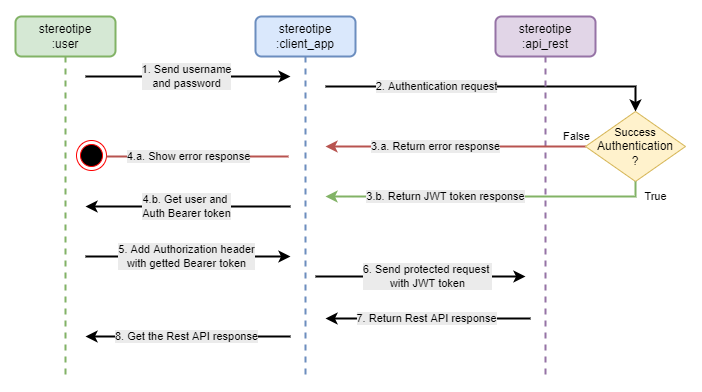

The diagram above was exported from draw.io. Its source (the exported page's mxGraphModel, read from the mxfile embedded in the PNG):
<mxGraphModel dx="1352" dy="814" grid="1" gridSize="10" guides="1" tooltips="1" connect="1" arrows="1" fold="1" page="1" pageScale="1" pageWidth="827" pageHeight="1169" math="0" shadow="0">
  <root>
    <mxCell id="0" />
    <mxCell id="1" parent="0" />
    <mxCell id="74vf6Qk_rRBztaXpE-C5-4" value="stereotipe&lt;br&gt;:client_app" style="shape=umlLifeline;perimeter=lifelinePerimeter;whiteSpace=wrap;html=1;container=1;collapsible=0;recursiveResize=0;outlineConnect=0;fillColor=#dae8fc;strokeColor=#6c8ebf;strokeWidth=2;rounded=1;" vertex="1" parent="1">
      <mxGeometry x="270" y="120" width="100" height="360" as="geometry" />
    </mxCell>
    <mxCell id="74vf6Qk_rRBztaXpE-C5-8" style="edgeStyle=orthogonalEdgeStyle;rounded=0;orthogonalLoop=1;jettySize=auto;html=1;strokeWidth=2;entryX=0.5;entryY=0;entryDx=0;entryDy=0;" edge="1" parent="74vf6Qk_rRBztaXpE-C5-4" target="74vf6Qk_rRBztaXpE-C5-17">
      <mxGeometry relative="1" as="geometry">
        <mxPoint x="70" y="70" as="sourcePoint" />
        <mxPoint x="270" y="70" as="targetPoint" />
        <Array as="points">
          <mxPoint x="380" y="70" />
        </Array>
      </mxGeometry>
    </mxCell>
    <mxCell id="74vf6Qk_rRBztaXpE-C5-9" value="2. Authentication request" style="edgeLabel;html=1;align=center;verticalAlign=middle;resizable=0;points=[];labelBackgroundColor=#EBEBEB;spacing=7;" vertex="1" connectable="0" parent="74vf6Qk_rRBztaXpE-C5-8">
      <mxGeometry x="-0.0914" relative="1" as="geometry">
        <mxPoint x="-42" as="offset" />
      </mxGeometry>
    </mxCell>
    <mxCell id="74vf6Qk_rRBztaXpE-C5-5" value="stereotipe&lt;br&gt;:api_rest" style="shape=umlLifeline;perimeter=lifelinePerimeter;whiteSpace=wrap;html=1;container=1;collapsible=0;recursiveResize=0;outlineConnect=0;fillColor=#e1d5e7;strokeColor=#9673a6;strokeWidth=2;rounded=1;" vertex="1" parent="1">
      <mxGeometry x="510" y="120" width="100" height="360" as="geometry" />
    </mxCell>
    <mxCell id="74vf6Qk_rRBztaXpE-C5-36" style="edgeStyle=orthogonalEdgeStyle;rounded=0;orthogonalLoop=1;jettySize=auto;html=1;strokeWidth=2;" edge="1" parent="74vf6Qk_rRBztaXpE-C5-5">
      <mxGeometry relative="1" as="geometry">
        <mxPoint x="-180" y="260.0000000000001" as="sourcePoint" />
        <mxPoint x="30" y="260" as="targetPoint" />
        <Array as="points">
          <mxPoint x="-40" y="260" />
          <mxPoint x="-40" y="260" />
        </Array>
      </mxGeometry>
    </mxCell>
    <mxCell id="74vf6Qk_rRBztaXpE-C5-37" value="6. Send protected request &lt;br&gt;with JWT token" style="edgeLabel;html=1;align=center;verticalAlign=middle;resizable=0;points=[];labelBackgroundColor=#EBEBEB;spacing=7;" vertex="1" connectable="0" parent="74vf6Qk_rRBztaXpE-C5-36">
      <mxGeometry x="-0.0914" relative="1" as="geometry">
        <mxPoint x="16" as="offset" />
      </mxGeometry>
    </mxCell>
    <mxCell id="74vf6Qk_rRBztaXpE-C5-41" style="edgeStyle=orthogonalEdgeStyle;rounded=0;orthogonalLoop=1;jettySize=auto;html=1;startArrow=classic;startFill=1;endArrow=none;endFill=0;strokeWidth=2;" edge="1" parent="74vf6Qk_rRBztaXpE-C5-5">
      <mxGeometry relative="1" as="geometry">
        <mxPoint x="-170" y="302" as="sourcePoint" />
        <mxPoint x="35" y="302" as="targetPoint" />
        <Array as="points">
          <mxPoint x="-110" y="302" />
        </Array>
      </mxGeometry>
    </mxCell>
    <mxCell id="74vf6Qk_rRBztaXpE-C5-42" value="7. Return Rest API response" style="edgeLabel;html=1;align=center;verticalAlign=middle;resizable=0;points=[];labelBackgroundColor=#EBEBEB;spacing=7;" vertex="1" connectable="0" parent="74vf6Qk_rRBztaXpE-C5-41">
      <mxGeometry x="-0.0914" relative="1" as="geometry">
        <mxPoint x="7" as="offset" />
      </mxGeometry>
    </mxCell>
    <mxCell id="74vf6Qk_rRBztaXpE-C5-10" value="stereotipe&lt;br&gt;:user" style="shape=umlLifeline;perimeter=lifelinePerimeter;whiteSpace=wrap;html=1;container=1;collapsible=0;recursiveResize=0;outlineConnect=0;fillColor=#d5e8d4;strokeColor=#82b366;strokeWidth=2;rounded=1;" vertex="1" parent="1">
      <mxGeometry x="30" y="120" width="100" height="360" as="geometry" />
    </mxCell>
    <mxCell id="74vf6Qk_rRBztaXpE-C5-27" value="" style="ellipse;html=1;shape=endState;fillColor=#000000;strokeColor=#ff0000;" vertex="1" parent="74vf6Qk_rRBztaXpE-C5-10">
      <mxGeometry x="61" y="124" width="30" height="30" as="geometry" />
    </mxCell>
    <mxCell id="74vf6Qk_rRBztaXpE-C5-34" style="edgeStyle=orthogonalEdgeStyle;rounded=0;orthogonalLoop=1;jettySize=auto;html=1;strokeWidth=2;" edge="1" parent="74vf6Qk_rRBztaXpE-C5-10">
      <mxGeometry relative="1" as="geometry">
        <mxPoint x="70" y="240" as="sourcePoint" />
        <mxPoint x="275" y="240" as="targetPoint" />
        <Array as="points">
          <mxPoint x="130" y="240" />
        </Array>
      </mxGeometry>
    </mxCell>
    <mxCell id="74vf6Qk_rRBztaXpE-C5-35" value="5. Add Authorization header&lt;br&gt;with getted Bearer token" style="edgeLabel;html=1;align=center;verticalAlign=middle;resizable=0;points=[];labelBackgroundColor=#EBEBEB;spacing=7;" vertex="1" connectable="0" parent="74vf6Qk_rRBztaXpE-C5-34">
      <mxGeometry x="-0.0914" relative="1" as="geometry">
        <mxPoint x="7" as="offset" />
      </mxGeometry>
    </mxCell>
    <mxCell id="74vf6Qk_rRBztaXpE-C5-43" style="edgeStyle=orthogonalEdgeStyle;rounded=0;orthogonalLoop=1;jettySize=auto;html=1;startArrow=classic;startFill=1;endArrow=none;endFill=0;strokeWidth=2;" edge="1" parent="74vf6Qk_rRBztaXpE-C5-10">
      <mxGeometry relative="1" as="geometry">
        <mxPoint x="70" y="320" as="sourcePoint" />
        <mxPoint x="275.0000000000002" y="320" as="targetPoint" />
        <Array as="points">
          <mxPoint x="130" y="320" />
        </Array>
      </mxGeometry>
    </mxCell>
    <mxCell id="74vf6Qk_rRBztaXpE-C5-44" value="8. Get the Rest API response" style="edgeLabel;html=1;align=center;verticalAlign=middle;resizable=0;points=[];labelBackgroundColor=#EBEBEB;spacing=7;" vertex="1" connectable="0" parent="74vf6Qk_rRBztaXpE-C5-43">
      <mxGeometry x="-0.0914" relative="1" as="geometry">
        <mxPoint x="7" as="offset" />
      </mxGeometry>
    </mxCell>
    <mxCell id="74vf6Qk_rRBztaXpE-C5-11" style="edgeStyle=orthogonalEdgeStyle;rounded=0;orthogonalLoop=1;jettySize=auto;html=1;strokeWidth=2;" edge="1" parent="1">
      <mxGeometry relative="1" as="geometry">
        <mxPoint x="100" y="180" as="sourcePoint" />
        <mxPoint x="305" y="180" as="targetPoint" />
        <Array as="points">
          <mxPoint x="160" y="180" />
        </Array>
      </mxGeometry>
    </mxCell>
    <mxCell id="74vf6Qk_rRBztaXpE-C5-12" value="1. Send username&lt;br&gt;and password" style="edgeLabel;html=1;align=center;verticalAlign=middle;resizable=0;points=[];labelBackgroundColor=#EBEBEB;spacing=7;" vertex="1" connectable="0" parent="74vf6Qk_rRBztaXpE-C5-11">
      <mxGeometry x="-0.0914" relative="1" as="geometry">
        <mxPoint x="7" as="offset" />
      </mxGeometry>
    </mxCell>
    <mxCell id="74vf6Qk_rRBztaXpE-C5-22" style="edgeStyle=orthogonalEdgeStyle;rounded=0;orthogonalLoop=1;jettySize=auto;html=1;exitX=0;exitY=0.5;exitDx=0;exitDy=0;endArrow=classic;endFill=1;fillColor=#f8cecc;strokeColor=#b85450;strokeWidth=2;" edge="1" parent="1" source="74vf6Qk_rRBztaXpE-C5-17">
      <mxGeometry relative="1" as="geometry">
        <mxPoint x="340" y="250" as="targetPoint" />
        <Array as="points">
          <mxPoint x="600" y="250" />
          <mxPoint x="340" y="250" />
        </Array>
      </mxGeometry>
    </mxCell>
    <mxCell id="74vf6Qk_rRBztaXpE-C5-23" value="False" style="edgeLabel;html=1;align=center;verticalAlign=middle;resizable=0;points=[];" vertex="1" connectable="0" parent="74vf6Qk_rRBztaXpE-C5-22">
      <mxGeometry x="-0.3311" relative="1" as="geometry">
        <mxPoint x="77" y="-10" as="offset" />
      </mxGeometry>
    </mxCell>
    <mxCell id="74vf6Qk_rRBztaXpE-C5-39" value="3.a. Return error response" style="edgeLabel;html=1;align=center;verticalAlign=middle;resizable=0;points=[];labelBackgroundColor=#EBEBEB;spacing=7;" vertex="1" connectable="0" parent="74vf6Qk_rRBztaXpE-C5-22">
      <mxGeometry x="0.3687" y="2" relative="1" as="geometry">
        <mxPoint x="28" y="-2" as="offset" />
      </mxGeometry>
    </mxCell>
    <mxCell id="74vf6Qk_rRBztaXpE-C5-17" value="&lt;span style=&quot;font-size: 11px;&quot;&gt;Success&lt;br&gt;&lt;/span&gt;Authentication&lt;br&gt;?" style="rhombus;whiteSpace=wrap;html=1;fillColor=#fff2cc;strokeColor=#d6b656;" vertex="1" parent="1">
      <mxGeometry x="600" y="215" width="100" height="70" as="geometry" />
    </mxCell>
    <mxCell id="74vf6Qk_rRBztaXpE-C5-25" style="edgeStyle=orthogonalEdgeStyle;rounded=0;orthogonalLoop=1;jettySize=auto;html=1;endArrow=none;endFill=0;fillColor=#f8cecc;strokeColor=#b85450;strokeWidth=2;" edge="1" parent="1" target="74vf6Qk_rRBztaXpE-C5-27">
      <mxGeometry relative="1" as="geometry">
        <mxPoint x="300" y="260" as="sourcePoint" />
        <mxPoint x="123" y="250" as="targetPoint" />
        <Array as="points">
          <mxPoint x="303" y="260" />
        </Array>
      </mxGeometry>
    </mxCell>
    <mxCell id="74vf6Qk_rRBztaXpE-C5-26" value="4.a. Show error response" style="edgeLabel;html=1;align=center;verticalAlign=middle;resizable=0;points=[];labelBackgroundColor=#EBEBEB;spacing=7;" vertex="1" connectable="0" parent="74vf6Qk_rRBztaXpE-C5-25">
      <mxGeometry x="-0.0914" relative="1" as="geometry">
        <mxPoint x="-20" as="offset" />
      </mxGeometry>
    </mxCell>
    <mxCell id="74vf6Qk_rRBztaXpE-C5-32" style="edgeStyle=orthogonalEdgeStyle;rounded=0;orthogonalLoop=1;jettySize=auto;html=1;startArrow=classic;startFill=1;endArrow=none;endFill=0;strokeWidth=2;" edge="1" parent="1">
      <mxGeometry relative="1" as="geometry">
        <mxPoint x="100" y="310" as="sourcePoint" />
        <mxPoint x="305" y="310" as="targetPoint" />
        <Array as="points">
          <mxPoint x="160" y="310" />
        </Array>
      </mxGeometry>
    </mxCell>
    <mxCell id="74vf6Qk_rRBztaXpE-C5-33" value="4.b. Get user and &lt;br&gt;Auth Bearer token" style="edgeLabel;html=1;align=center;verticalAlign=middle;resizable=0;points=[];labelBackgroundColor=#EBEBEB;spacing=7;" vertex="1" connectable="0" parent="74vf6Qk_rRBztaXpE-C5-32">
      <mxGeometry x="-0.0914" relative="1" as="geometry">
        <mxPoint x="7" as="offset" />
      </mxGeometry>
    </mxCell>
    <mxCell id="74vf6Qk_rRBztaXpE-C5-38" value="" style="group" vertex="1" connectable="0" parent="1">
      <mxGeometry x="370" y="290" width="280" as="geometry" />
    </mxCell>
    <mxCell id="74vf6Qk_rRBztaXpE-C5-20" style="edgeStyle=orthogonalEdgeStyle;rounded=0;orthogonalLoop=1;jettySize=auto;html=1;exitX=0.5;exitY=1;exitDx=0;exitDy=0;endArrow=classic;endFill=1;fillColor=#d5e8d4;strokeColor=#82b366;strokeWidth=2;" edge="1" parent="1" source="74vf6Qk_rRBztaXpE-C5-17">
      <mxGeometry relative="1" as="geometry">
        <mxPoint x="340" y="300" as="targetPoint" />
        <Array as="points">
          <mxPoint x="650" y="300" />
          <mxPoint x="340" y="300" />
        </Array>
      </mxGeometry>
    </mxCell>
    <mxCell id="74vf6Qk_rRBztaXpE-C5-21" value="True" style="edgeLabel;html=1;align=center;verticalAlign=middle;resizable=0;points=[];" vertex="1" connectable="0" parent="74vf6Qk_rRBztaXpE-C5-20">
      <mxGeometry x="-0.4923" y="-1" relative="1" as="geometry">
        <mxPoint x="87" y="1" as="offset" />
      </mxGeometry>
    </mxCell>
    <mxCell id="74vf6Qk_rRBztaXpE-C5-40" value="3.b. Return JWT token response" style="edgeLabel;html=1;align=center;verticalAlign=middle;resizable=0;points=[];labelBackgroundColor=#EBEBEB;spacing=7;" vertex="1" connectable="0" parent="74vf6Qk_rRBztaXpE-C5-20">
      <mxGeometry x="0.2762" y="3" relative="1" as="geometry">
        <mxPoint x="2" y="-3" as="offset" />
      </mxGeometry>
    </mxCell>
  </root>
</mxGraphModel>